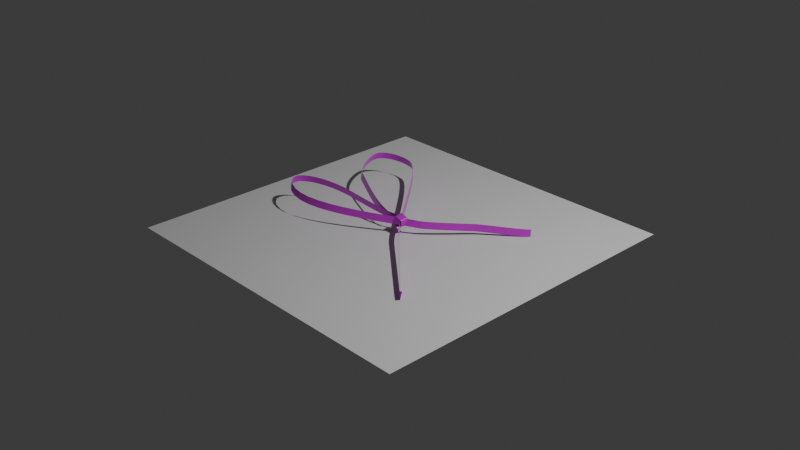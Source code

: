 # Source: 4_0_Bow_March8th2024.blend  (saved by Blender 4.0.36; exported with 4.5.12 LTS)
import bpy
from mathutils import Matrix  # noqa: F401  (used for matrix-valued properties, if any)

bpy.ops.wm.read_factory_settings(use_empty=True)
scene = bpy.context.scene
scene.name = 'Scene'

# ---- collections
col_collection = bpy.data.collections.new('Collection'); scene.collection.children.link(col_collection)

# ---- materials (node trees are filled in below, after node groups)
mat_material = bpy.data.materials.new('Material')

# ---- material node trees
mat_material.use_nodes = True; mat_material.node_tree.nodes.clear()
_N = mat_material.node_tree.nodes; _L = mat_material.node_tree.links
n0 = _N.new('ShaderNodeBsdfPrincipled'); n0.name = 'Principled BSDF'; n0.location = (10, 300)
n0.inputs[0].default_value = (0.7514, 0.0, 0.8004, 1.0)
n0.inputs[2].default_value = 0.1881
n0.inputs[3].default_value = 1.45
n0.inputs[26].default_value = (0.9713, 0.1376, 1.0, 1.0)
n1 = _N.new('ShaderNodeOutputMaterial'); n1.name = 'Material Output'; n1.location = (300, 300)
_L.new(n0.outputs[0], n1.inputs[0])
n1.is_active_output = True

# ---- world
world_world = bpy.data.worlds.new('World'); scene.world = world_world
world_world.use_nodes = True; world_world.node_tree.nodes.clear()
_N = world_world.node_tree.nodes; _L = world_world.node_tree.links
n0 = _N.new('ShaderNodeOutputWorld'); n0.name = 'World Output'; n0.location = (300, 300)
n1 = _N.new('ShaderNodeBackground'); n1.name = 'Background'; n1.location = (10, 300)
n1.inputs[0].default_value = (0.05088, 0.05088, 0.05088, 1.0)
_L.new(n1.outputs[0], n0.inputs[0])
n0.is_active_output = True
world_world.color = (0.05088, 0.05088, 0.05088)
world_world.use_sun_shadow = False
world_world.sun_shadow_jitter_overblur = 0.0

# ---- cameras
cam_camera = bpy.data.cameras.new('Camera')
cam_camera.clip_end = 100.0
cam_camera.ortho_scale = 7.314

# ---- lights
light_light = bpy.data.lights.new('Light', 'POINT')
light_light.transmission_factor = 0.0
light_light.use_soft_falloff = False
light_light.energy = 1000.0
light_light.shadow_soft_size = 0.1
light_light.shadow_maximum_resolution = 0.006
light_light.use_absolute_resolution = True

# ---- meshes
me_plane = bpy.data.meshes.new('Plane')
me_plane.from_pydata([(-1.0, -1.0, 0.0), (1.0, -1.0, 0.0), (-1.0, 1.0, 0.0), (1.0, 1.0, 0.0)], [], [(0, 1, 3, 2)])
_uv = me_plane.uv_layers.new(name='UVMap')
_uv.uv.foreach_set('vector', [0.0, 0.0, 1.0, 0.0, 1.0, 1.0, 0.0, 1.0])
me_plane.update()

# ---- curves / text
cu_beziercurve = bpy.data.curves.new('BezierCurve', 'CURVE')
cu_beziercurve.dimensions = '3D'
_sp = cu_beziercurve.splines.new('BEZIER'); _sp.bezier_points.add(12)
_sp.bezier_points.foreach_set('co', [0.9911, 0.8784, -0.1744, 0.5795, 0.4948, -0.1023, 0.2008, 0.0782, -0.0368, -1.139, -0.4665, 0.2084, -0.6801, -0.05939, 0.1276, -0.09165, -0.01625, 0.01708, 0.007565, -0.04034, -0.00202, -0.8729, 0.283, 0.1691, -1.144, 0.7218, 0.2268, -0.7369, 0.8941, 0.1523, 0.2159, -0.2143, -0.04392, 1.012, -0.9512, -0.2051, 0.9885, -0.9402, -0.2005])
_sp.bezier_points.foreach_set('handle_left', [1.038, 0.9509, -0.1822, 0.6366, 0.5592, -0.1121, 0.2779, 0.1279, -0.05064, -0.7659, -0.6779, 0.1348, -1.044, -0.06848, 0.1963, -0.1832, -0.0492, 0.0339, 0.09118, -0.01603, -0.01746, -0.6851, 0.1868, 0.1322, -1.135, 0.585, 0.2229, -0.8652, 0.9667, 0.1776, 0.04996, -0.06003, -0.01032, 0.9065, -0.8534, -0.1838, 0.9911, -0.9184, -0.2007])
_sp.bezier_points.foreach_set('handle_right', [0.9445, 0.8059, -0.1667, 0.5184, 0.4258, -0.09172, -0.161, -0.1549, 0.02817, -1.457, -0.2865, 0.2712, -0.583, -0.05698, 0.1093, -0.00965, 0.01325, 0.002017, -0.195, -0.09923, 0.0354, -0.9932, 0.3446, 0.1927, -1.155, 0.8709, 0.231, -0.5404, 0.783, 0.1136, 0.3211, -0.3121, -0.06523, 1.014, -0.9294, -0.2052, 0.986, -0.9621, -0.2004])
for _p, _l, _r in zip(_sp.bezier_points, ['ALIGNED', 'ALIGNED', 'ALIGNED', 'ALIGNED', 'ALIGNED', 'ALIGNED', 'ALIGNED', 'ALIGNED', 'ALIGNED', 'ALIGNED', 'ALIGNED', 'FREE', 'ALIGNED'], ['ALIGNED', 'ALIGNED', 'ALIGNED', 'ALIGNED', 'ALIGNED', 'ALIGNED', 'ALIGNED', 'ALIGNED', 'ALIGNED', 'ALIGNED', 'ALIGNED', 'FREE', 'ALIGNED']): _p.handle_left_type = _l; _p.handle_right_type = _r
_sp.order_u = 0
_sp.order_v = 0
_sp = cu_beziercurve.splines.new('BEZIER'); _sp.bezier_points.add(8)
_sp.bezier_points.foreach_set('co', [-0.03254, -0.006186, -1.298e-05, 0.01501, -0.02125, 0.05212, 0.08114, -0.02908, 0.04071, 0.1063, -0.02691, 0.003411, 0.07236, -0.01241, -0.05774, 0.05754, -0.008808, -0.06702, -0.03476, 0.001828, -0.04922, -0.03022, -0.003668, -0.01828, -0.02263, -0.007246, -0.002449])
_sp.bezier_points.foreach_set('handle_left', [-0.03213, -0.00288, -0.02156, -0.01163, -0.01687, 0.04889, 0.05999, -0.02698, 0.04699, 0.1117, -0.03105, 0.02496, 0.09371, -0.01776, -0.04339, 0.06155, -0.009397, -0.06698, -0.02072, 0.002151, -0.06435, -0.0323, -0.002189, -0.02581, -0.02353, -0.007332, -0.001056])
_sp.bezier_points.foreach_set('handle_right', [-0.03295, -0.009491, 0.02153, 0.03728, -0.0249, 0.05481, 0.106, -0.03154, 0.03334, 0.1009, -0.0227, -0.01848, 0.06929, -0.01164, -0.05981, 0.03401, -0.005355, -0.06723, -0.04053, 0.001695, -0.04301, -0.02809, -0.005182, -0.01057, -0.02172, -0.00716, -0.003842])
for _p, _l, _r in zip(_sp.bezier_points, ['ALIGNED', 'ALIGNED', 'ALIGNED', 'ALIGNED', 'ALIGNED', 'ALIGNED', 'ALIGNED', 'ALIGNED', 'ALIGNED'], ['ALIGNED', 'ALIGNED', 'ALIGNED', 'ALIGNED', 'ALIGNED', 'ALIGNED', 'ALIGNED', 'ALIGNED', 'ALIGNED']): _p.handle_left_type = _l; _p.handle_right_type = _r
_sp.order_u = 0
_sp.order_v = 0
cu_beziercurve.materials.append(mat_material)
cu_beziercurve.use_path = True
cu_beziercurve.extrude = 0.04
cu_beziercurve.fill_mode = 'FULL'

# ---- objects
ob_light = bpy.data.objects.new('Light', light_light)
ob_camera_lifeisvaluable_lisv = bpy.data.objects.new('Camera_LifeIsValuable_LisV', cam_camera)
ob_bow = bpy.data.objects.new('Bow', cu_beziercurve)
ob_plane = bpy.data.objects.new('Plane', me_plane)

# ---- transforms, parenting, visibility, modifiers, constraints
ob_light.location = (4.076, 1.005, 5.904)
ob_light.rotation_euler = (0.6503, 0.05522, 1.866)
ob_light.lock_rotations_4d = False
ob_light.empty_display_type = 'ARROWS'
ob_light.color = (0.0, 0.0, 0.0, 0.0)
ob_light.lineart.crease_threshold = 0.0
ob_camera_lifeisvaluable_lisv.location = (7.359, -6.926, 4.958)
ob_camera_lifeisvaluable_lisv.rotation_euler = (1.109, 0.0, 0.8149)
ob_camera_lifeisvaluable_lisv.lock_rotations_4d = False
ob_camera_lifeisvaluable_lisv.empty_display_type = 'ARROWS'
ob_camera_lifeisvaluable_lisv.color = (0.0, 0.0, 0.0, 0.0)
ob_camera_lifeisvaluable_lisv.display_type = 'WIRE'
ob_camera_lifeisvaluable_lisv.lineart.crease_threshold = 0.0
ob_bow.location = (0.0, 0.0, 0.0)
ob_bow.rotation_euler = (-0.01413, -0.08741, 0.0002803)
ob_plane.location = (0.0, 0.0, -0.1401)
ob_plane.scale = (1.823, 1.823, 1.823)

# ---- collection membership
col_collection.objects.link(ob_light)
col_collection.objects.link(ob_camera_lifeisvaluable_lisv)
col_collection.objects.link(ob_bow)
col_collection.objects.link(ob_plane)

# ---- scene / render settings (as saved in the file)
scene.camera = ob_camera_lifeisvaluable_lisv
scene.frame_start = 1; scene.frame_end = 250; scene.frame_set(1)
scene.render.engine = 'CYCLES'
scene.render.image_settings.file_format = 'FFMPEG'
scene.render.image_settings.color_mode = 'RGB'
scene.render.fps = 60
scene.cycles.sampling_pattern = 'TABULATED_SOBOL'
bpy.context.view_layer.update()

